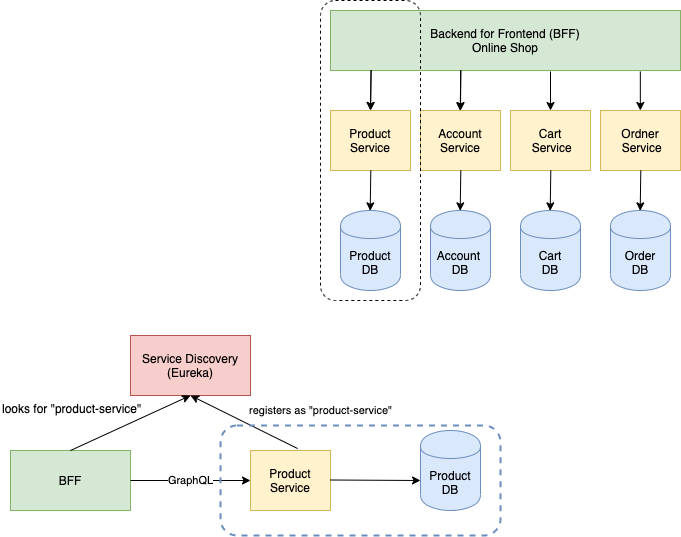

The diagram above was exported from draw.io. Its source (the exported page's mxGraphModel, read from the mxfile embedded in the PNG):
<mxGraphModel dx="1186" dy="692" grid="1" gridSize="10" guides="1" tooltips="1" connect="1" arrows="1" fold="1" page="1" pageScale="1" pageWidth="1100" pageHeight="850" background="#ffffff" math="0" shadow="0">
  <root>
    <mxCell id="0" />
    <mxCell id="1" parent="0" />
    <mxCell id="-Q1-0L1EMZakmOHZCoHe-1" value="Backend for Frontend (BFF)&lt;br&gt;Online Shop" style="rounded=0;whiteSpace=wrap;html=1;fillColor=#d5e8d4;strokeColor=#82b366;" parent="1" vertex="1">
      <mxGeometry x="400" y="40" width="350" height="60" as="geometry" />
    </mxCell>
    <mxCell id="-Q1-0L1EMZakmOHZCoHe-2" value="Product&lt;br&gt;Service" style="rounded=0;whiteSpace=wrap;html=1;fillColor=#fff2cc;strokeColor=#d6b656;" parent="1" vertex="1">
      <mxGeometry x="400" y="140" width="80" height="60" as="geometry" />
    </mxCell>
    <mxCell id="-Q1-0L1EMZakmOHZCoHe-3" value="Account Service" style="rounded=0;whiteSpace=wrap;html=1;fillColor=#fff2cc;strokeColor=#d6b656;" parent="1" vertex="1">
      <mxGeometry x="490" y="140" width="80" height="60" as="geometry" />
    </mxCell>
    <mxCell id="-Q1-0L1EMZakmOHZCoHe-4" value="Cart&lt;br&gt;&amp;nbsp;Service" style="rounded=0;whiteSpace=wrap;html=1;fillColor=#fff2cc;strokeColor=#d6b656;" parent="1" vertex="1">
      <mxGeometry x="580" y="140" width="80" height="60" as="geometry" />
    </mxCell>
    <mxCell id="-Q1-0L1EMZakmOHZCoHe-5" value="Ordner&lt;br&gt;&amp;nbsp;Service" style="rounded=0;whiteSpace=wrap;html=1;fillColor=#fff2cc;strokeColor=#d6b656;" parent="1" vertex="1">
      <mxGeometry x="670" y="140" width="80" height="60" as="geometry" />
    </mxCell>
    <mxCell id="-Q1-0L1EMZakmOHZCoHe-8" value="" style="endArrow=classic;html=1;exitX=0.116;exitY=0.994;exitDx=0;exitDy=0;exitPerimeter=0;" parent="1" source="-Q1-0L1EMZakmOHZCoHe-1" edge="1">
      <mxGeometry width="50" height="50" relative="1" as="geometry">
        <mxPoint x="440" y="150" as="sourcePoint" />
        <mxPoint x="440" y="140" as="targetPoint" />
        <Array as="points">
          <mxPoint x="440" y="140" />
        </Array>
      </mxGeometry>
    </mxCell>
    <mxCell id="-Q1-0L1EMZakmOHZCoHe-9" value="" style="endArrow=classic;html=1;exitX=0.116;exitY=0.994;exitDx=0;exitDy=0;exitPerimeter=0;" parent="1" edge="1">
      <mxGeometry width="50" height="50" relative="1" as="geometry">
        <mxPoint x="530.3" y="100" as="sourcePoint" />
        <mxPoint x="529.7" y="140.36" as="targetPoint" />
        <Array as="points" />
      </mxGeometry>
    </mxCell>
    <mxCell id="-Q1-0L1EMZakmOHZCoHe-10" value="" style="endArrow=classic;html=1;exitX=0.116;exitY=0.994;exitDx=0;exitDy=0;exitPerimeter=0;entryX=0.5;entryY=0;entryDx=0;entryDy=0;" parent="1" target="-Q1-0L1EMZakmOHZCoHe-3" edge="1">
      <mxGeometry width="50" height="50" relative="1" as="geometry">
        <mxPoint x="530.3" y="100" as="sourcePoint" />
        <mxPoint x="529.7" y="140.36" as="targetPoint" />
        <Array as="points" />
      </mxGeometry>
    </mxCell>
    <mxCell id="-Q1-0L1EMZakmOHZCoHe-12" value="" style="endArrow=classic;html=1;exitX=0.116;exitY=0.994;exitDx=0;exitDy=0;exitPerimeter=0;" parent="1" source="-Q1-0L1EMZakmOHZCoHe-1" edge="1">
      <mxGeometry width="50" height="50" relative="1" as="geometry">
        <mxPoint x="440.5999999999999" y="99.63999999999999" as="sourcePoint" />
        <mxPoint x="440" y="140" as="targetPoint" />
        <Array as="points" />
      </mxGeometry>
    </mxCell>
    <mxCell id="-Q1-0L1EMZakmOHZCoHe-13" value="" style="endArrow=classic;html=1;entryX=0.5;entryY=0;entryDx=0;entryDy=0;" parent="1" target="-Q1-0L1EMZakmOHZCoHe-4" edge="1">
      <mxGeometry width="50" height="50" relative="1" as="geometry">
        <mxPoint x="620" y="101" as="sourcePoint" />
        <mxPoint x="540" y="150" as="targetPoint" />
        <Array as="points" />
      </mxGeometry>
    </mxCell>
    <mxCell id="-Q1-0L1EMZakmOHZCoHe-14" value="" style="endArrow=classic;html=1;entryX=0.5;entryY=0;entryDx=0;entryDy=0;" parent="1" edge="1">
      <mxGeometry width="50" height="50" relative="1" as="geometry">
        <mxPoint x="709.83" y="101" as="sourcePoint" />
        <mxPoint x="709.83" y="140" as="targetPoint" />
        <Array as="points" />
      </mxGeometry>
    </mxCell>
    <mxCell id="-Q1-0L1EMZakmOHZCoHe-15" value="Product&lt;br&gt;DB" style="shape=cylinder;whiteSpace=wrap;html=1;boundedLbl=1;backgroundOutline=1;fillColor=#dae8fc;strokeColor=#6c8ebf;" parent="1" vertex="1">
      <mxGeometry x="410" y="240" width="60" height="80" as="geometry" />
    </mxCell>
    <mxCell id="-Q1-0L1EMZakmOHZCoHe-16" value="" style="endArrow=classic;html=1;exitX=0.116;exitY=0.994;exitDx=0;exitDy=0;exitPerimeter=0;" parent="1" edge="1">
      <mxGeometry width="50" height="50" relative="1" as="geometry">
        <mxPoint x="440.2999999999999" y="200.0000000000001" as="sourcePoint" />
        <mxPoint x="439.7" y="240.36" as="targetPoint" />
        <Array as="points" />
      </mxGeometry>
    </mxCell>
    <mxCell id="-Q1-0L1EMZakmOHZCoHe-17" value="Account&amp;nbsp;&lt;br&gt;DB" style="shape=cylinder;whiteSpace=wrap;html=1;boundedLbl=1;backgroundOutline=1;fillColor=#dae8fc;strokeColor=#6c8ebf;" parent="1" vertex="1">
      <mxGeometry x="500" y="240" width="60" height="80" as="geometry" />
    </mxCell>
    <mxCell id="-Q1-0L1EMZakmOHZCoHe-18" value="" style="endArrow=classic;html=1;exitX=0.116;exitY=0.994;exitDx=0;exitDy=0;exitPerimeter=0;" parent="1" edge="1">
      <mxGeometry width="50" height="50" relative="1" as="geometry">
        <mxPoint x="530.3" y="200.00000000000023" as="sourcePoint" />
        <mxPoint x="529.7" y="240.36" as="targetPoint" />
        <Array as="points" />
      </mxGeometry>
    </mxCell>
    <mxCell id="-Q1-0L1EMZakmOHZCoHe-19" value="Cart&lt;br&gt;DB" style="shape=cylinder;whiteSpace=wrap;html=1;boundedLbl=1;backgroundOutline=1;fillColor=#dae8fc;strokeColor=#6c8ebf;" parent="1" vertex="1">
      <mxGeometry x="590" y="240" width="60" height="80" as="geometry" />
    </mxCell>
    <mxCell id="-Q1-0L1EMZakmOHZCoHe-20" value="" style="endArrow=classic;html=1;exitX=0.116;exitY=0.994;exitDx=0;exitDy=0;exitPerimeter=0;" parent="1" edge="1">
      <mxGeometry width="50" height="50" relative="1" as="geometry">
        <mxPoint x="620.3" y="200.00000000000023" as="sourcePoint" />
        <mxPoint x="619.7" y="240.36" as="targetPoint" />
        <Array as="points" />
      </mxGeometry>
    </mxCell>
    <mxCell id="-Q1-0L1EMZakmOHZCoHe-21" value="Order&lt;br&gt;DB" style="shape=cylinder;whiteSpace=wrap;html=1;boundedLbl=1;backgroundOutline=1;fillColor=#dae8fc;strokeColor=#6c8ebf;" parent="1" vertex="1">
      <mxGeometry x="680" y="240" width="60" height="80" as="geometry" />
    </mxCell>
    <mxCell id="-Q1-0L1EMZakmOHZCoHe-22" value="" style="endArrow=classic;html=1;exitX=0.116;exitY=0.994;exitDx=0;exitDy=0;exitPerimeter=0;" parent="1" edge="1">
      <mxGeometry width="50" height="50" relative="1" as="geometry">
        <mxPoint x="710.3" y="200.00000000000023" as="sourcePoint" />
        <mxPoint x="709.7" y="240.36" as="targetPoint" />
        <Array as="points" />
      </mxGeometry>
    </mxCell>
    <mxCell id="TV-juxdCylNtz0aC8rGW-1" value="BFF" style="rounded=0;whiteSpace=wrap;html=1;fillColor=#d5e8d4;strokeColor=#82b366;" parent="1" vertex="1">
      <mxGeometry x="80" y="480" width="120" height="60" as="geometry" />
    </mxCell>
    <mxCell id="TV-juxdCylNtz0aC8rGW-3" value="Product&lt;br&gt;Service" style="rounded=0;whiteSpace=wrap;html=1;fillColor=#fff2cc;strokeColor=#d6b656;" parent="1" vertex="1">
      <mxGeometry x="320" y="480" width="80" height="60" as="geometry" />
    </mxCell>
    <mxCell id="TV-juxdCylNtz0aC8rGW-4" value="Service Discovery&lt;br&gt;(Eureka)" style="rounded=0;whiteSpace=wrap;html=1;fillColor=#f8cecc;strokeColor=#b85450;" parent="1" vertex="1">
      <mxGeometry x="200" y="365" width="120" height="60" as="geometry" />
    </mxCell>
    <mxCell id="TV-juxdCylNtz0aC8rGW-5" value="" style="endArrow=classic;html=1;exitX=0.5;exitY=0;exitDx=0;exitDy=0;entryX=0.5;entryY=1;entryDx=0;entryDy=0;" parent="1" source="TV-juxdCylNtz0aC8rGW-1" target="TV-juxdCylNtz0aC8rGW-4" edge="1">
      <mxGeometry width="50" height="50" relative="1" as="geometry">
        <mxPoint x="530" y="420" as="sourcePoint" />
        <mxPoint x="580" y="370" as="targetPoint" />
      </mxGeometry>
    </mxCell>
    <mxCell id="TV-juxdCylNtz0aC8rGW-6" value="registers as &quot;product-service&quot;" style="endArrow=classic;html=1;exitX=0.588;exitY=-0.033;exitDx=0;exitDy=0;exitPerimeter=0;entryX=0.5;entryY=1;entryDx=0;entryDy=0;" parent="1" source="TV-juxdCylNtz0aC8rGW-3" target="TV-juxdCylNtz0aC8rGW-4" edge="1">
      <mxGeometry x="-1" y="-44" width="50" height="50" relative="1" as="geometry">
        <mxPoint x="530" y="420" as="sourcePoint" />
        <mxPoint x="580" y="370" as="targetPoint" />
        <mxPoint x="3" y="1" as="offset" />
      </mxGeometry>
    </mxCell>
    <mxCell id="TV-juxdCylNtz0aC8rGW-7" value="looks for &quot;product-service&quot;" style="text;html=1;" parent="1" vertex="1">
      <mxGeometry x="70" y="425" width="180" height="30" as="geometry" />
    </mxCell>
    <mxCell id="TV-juxdCylNtz0aC8rGW-8" value="GraphQL" style="endArrow=classic;html=1;exitX=1;exitY=0.5;exitDx=0;exitDy=0;entryX=0;entryY=0.5;entryDx=0;entryDy=0;" parent="1" source="TV-juxdCylNtz0aC8rGW-1" target="TV-juxdCylNtz0aC8rGW-3" edge="1">
      <mxGeometry width="50" height="50" relative="1" as="geometry">
        <mxPoint x="200" y="560" as="sourcePoint" />
        <mxPoint x="250" y="510" as="targetPoint" />
      </mxGeometry>
    </mxCell>
    <mxCell id="TV-juxdCylNtz0aC8rGW-9" value="Product&lt;br&gt;DB" style="shape=cylinder;whiteSpace=wrap;html=1;boundedLbl=1;backgroundOutline=1;fillColor=#dae8fc;strokeColor=#6c8ebf;" parent="1" vertex="1">
      <mxGeometry x="490" y="460" width="60" height="80" as="geometry" />
    </mxCell>
    <mxCell id="TV-juxdCylNtz0aC8rGW-10" value="" style="endArrow=classic;html=1;exitX=1;exitY=0.5;exitDx=0;exitDy=0;" parent="1" edge="1">
      <mxGeometry width="50" height="50" relative="1" as="geometry">
        <mxPoint x="400" y="509.5" as="sourcePoint" />
        <mxPoint x="490" y="510" as="targetPoint" />
      </mxGeometry>
    </mxCell>
    <mxCell id="TV-juxdCylNtz0aC8rGW-11" value="" style="rounded=1;whiteSpace=wrap;html=1;dashed=1;fillColor=none;" parent="1" vertex="1">
      <mxGeometry x="390" y="30" width="100" height="300" as="geometry" />
    </mxCell>
    <mxCell id="6OBoDN32EgHBNDuRiXRg-1" value="" style="rounded=1;whiteSpace=wrap;html=1;dashed=1;fillColor=none;strokeColor=#6c8ebf;gradientColor=none;strokeWidth=2;" vertex="1" parent="1">
      <mxGeometry x="290" y="455" width="280" height="110" as="geometry" />
    </mxCell>
  </root>
</mxGraphModel>